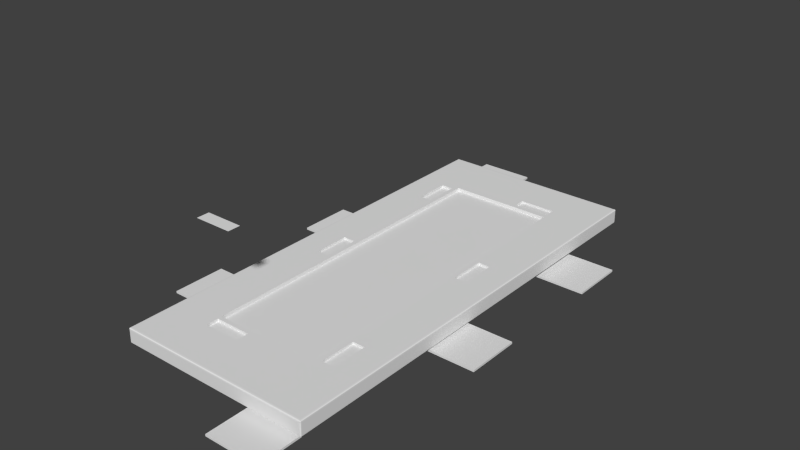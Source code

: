 # Source: Mesa.blend  (saved by Blender 2.76.0; exported with 4.5.12 LTS)
import bpy
from mathutils import Matrix  # noqa: F401  (used for matrix-valued properties, if any)

bpy.ops.wm.read_factory_settings(use_empty=True)
scene = bpy.context.scene
scene.name = 'Scene'

# ---- collections
col_collection_1 = bpy.data.collections.new('Collection 1'); scene.collection.children.link(col_collection_1)

# ---- world
world_world = bpy.data.worlds.new('World'); scene.world = world_world
world_world.color = (0.05088, 0.05088, 0.05088)
world_world.use_sun_shadow = False
world_world.sun_shadow_jitter_overblur = 0.0
world_world.cycles.sampling_method = 'MANUAL'
world_world.cycles.sample_map_resolution = 256

# ---- meshes
me_plane = bpy.data.meshes.new('Plane')
me_plane.from_pydata([(-1.0, -1.0, 0.0), (1.0, -1.0, 0.0), (-1.0, 1.0, 0.0), (1.0, 1.0, 0.0)], [], [(0, 1, 3, 2)])
me_plane.use_remesh_preserve_volume = False
me_plane.use_remesh_preserve_attributes = False
me_plane.use_mirror_vertex_groups = False
me_plane.update()
me_cube_003 = bpy.data.meshes.new('Cube.003')
me_cube_003.from_pydata([(-0.9294, -2.897, 0.07611), (-1.736, -3.968, -0.1852), (-0.9294, 2.897, 0.07611), (-1.736, 3.968, -0.1852), (0.9294, -2.897, 0.07611), (1.736, -3.968, -0.1852), (0.9294, 2.897, 0.07611), (1.736, 3.968, -0.1852), (-1.736, 3.968, 0.07611), (-1.736, -3.968, 0.07611), (1.736, 3.968, 0.07611), (1.736, -3.968, 0.07611), (-0.9294, 2.897, 0.01559), (-0.9294, -2.897, 0.01559), (0.9294, 2.897, 0.01559), (0.9294, -2.897, 0.01559), (1.533, -1.277, -0.2537), (1.533, -1.277, -0.2188), (1.533, -0.3297, -0.2537), (1.533, -0.3297, -0.2188), (2.51, -1.277, -0.2537), (2.51, -1.277, -0.2188), (2.51, -0.3297, -0.2537), (2.51, -0.3297, -0.2188), (1.533, 1.624, -0.2974), (1.533, 1.624, -0.2624), (1.533, 2.571, -0.2974), (1.533, 2.571, -0.2624), (2.51, 1.624, -0.2974), (2.51, 1.624, -0.2624), (2.51, 2.571, -0.2974), (2.51, 2.571, -0.2624), (-2.404, 0.4205, -0.2836), (-2.404, 0.4205, -0.2487), (-2.404, 1.368, -0.2836), (-2.404, 1.368, -0.2487), (-1.427, 0.4205, -0.2836), (-1.427, 0.4205, -0.2487), (-1.427, 1.368, -0.2836), (-1.427, 1.368, -0.2487), (-2.404, -2.547, -0.2397), (-2.404, -2.547, -0.2048), (-2.404, -1.6, -0.2397), (-2.404, -1.6, -0.2048), (-1.427, -2.547, -0.2397), (-1.427, -2.547, -0.2048), (-1.427, -1.6, -0.2397), (-1.427, -1.6, -0.2048), (0.668, -4.653, -0.2804), (0.668, -4.653, -0.2454), (0.668, -3.706, -0.2804), (0.668, -3.706, -0.2454), (1.644, -4.653, -0.2804), (1.644, -4.653, -0.2454), (1.644, -3.706, -0.2804), (1.644, -3.706, -0.2454), (-1.609, 3.789, -0.302), (-1.609, 3.789, -0.2671), (-1.609, 4.736, -0.302), (-1.609, 4.736, -0.2671), (-0.6329, 3.789, -0.302), (-0.6329, 3.789, -0.2671), (-0.6329, 4.736, -0.302), (-0.6329, 4.736, -0.2671), (-1.013, 2.174, 0.02245), (-1.013, 2.81, 0.07611), (-1.231, 2.81, 0.07611), (-1.231, 2.174, 0.07611), (-1.231, 2.174, 0.02245), (-1.013, 2.81, 0.02245), (-1.231, 2.81, 0.02245), (-1.013, 2.174, 0.07611), (-1.013, 0.1291, 0.07611), (-1.231, 0.1291, 0.07611), (-1.231, -0.5073, 0.07611), (-1.013, -0.5073, 0.07611), (1.019, -2.796, 0.07611), (1.237, -2.796, 0.07611), (1.237, -2.16, 0.07611), (1.019, -2.16, 0.07611), (1.237, -2.796, 0.03631), (1.019, -2.796, 0.03631), (1.237, -2.16, 0.03631), (1.019, -2.16, 0.03631), (1.019, 0.2215, 0.03615), (1.019, 0.858, 0.03615), (1.237, 0.2215, 0.03615), (1.019, 0.858, 0.07611), (1.019, 0.2215, 0.07611), (1.237, 0.2215, 0.07611), (1.237, 0.858, 0.07611), (1.237, 0.858, 0.03615), (-1.231, 0.1291, 0.03583), (-1.013, 0.1291, 0.03583), (-1.231, -0.5073, 0.03583), (-1.013, -0.5073, 0.03583), (0.9186, 2.974, 0.07611), (0.9186, 3.192, 0.07611), (0.2822, 3.192, 0.07611), (0.2822, 2.974, 0.07611), (-0.923, -2.97, 0.03102), (-0.2866, -3.188, 0.03102), (-0.2866, -2.97, 0.03102), (0.9186, 2.974, 0.03763), (-0.923, -2.97, 0.07611), (-0.923, -3.188, 0.07611), (-0.2866, -3.188, 0.07611), (-0.923, -3.188, 0.03102), (-0.2866, -2.97, 0.07611), (0.9186, 3.192, 0.03763), (0.2822, 2.974, 0.03763), (0.2822, 3.192, 0.03763)], [], [(1, 3, 8, 9), (3, 7, 10, 8), (7, 5, 11, 10), (5, 1, 9, 11), (6, 4, 15, 14), (5, 7, 3, 1), (66, 65, 69, 70), (108, 106, 101, 102), (13, 12, 14, 15), (0, 2, 12, 13), (4, 0, 13, 15), (2, 6, 14, 12), (17, 19, 18, 16), (19, 23, 22, 18), (23, 21, 20, 22), (21, 17, 16, 20), (16, 18, 22, 20), (21, 23, 19, 17), (25, 27, 26, 24), (27, 31, 30, 26), (31, 29, 28, 30), (29, 25, 24, 28), (24, 26, 30, 28), (29, 31, 27, 25), (33, 35, 34, 32), (35, 39, 38, 34), (39, 37, 36, 38), (37, 33, 32, 36), (32, 34, 38, 36), (37, 39, 35, 33), (41, 43, 42, 40), (43, 47, 46, 42), (47, 45, 44, 46), (45, 41, 40, 44), (40, 42, 46, 44), (45, 47, 43, 41), (49, 51, 50, 48), (51, 55, 54, 50), (55, 53, 52, 54), (53, 49, 48, 52), (48, 50, 54, 52), (53, 55, 51, 49), (57, 59, 58, 56), (59, 63, 62, 58), (63, 61, 60, 62), (61, 57, 56, 60), (56, 58, 62, 60), (61, 63, 59, 57), (69, 64, 68, 70), (8, 2, 65, 66, 67), (65, 71, 64, 69), (67, 66, 70, 68), (71, 67, 68, 64), (0, 9, 8, 67, 71, 72, 73, 74), (2, 0, 74, 75, 72, 71, 65), (11, 4, 76, 77, 78), (79, 78, 82, 83), (81, 83, 82, 80), (4, 6, 87, 88, 89, 78, 79, 76), (6, 10, 11, 78, 89, 90, 87), (78, 77, 80, 82), (76, 79, 83, 81), (77, 76, 81, 80), (90, 89, 86, 91), (85, 91, 86, 84), (89, 88, 84, 86), (87, 90, 91, 85), (88, 87, 85, 84), (72, 75, 95, 93), (93, 95, 94, 92), (73, 72, 93, 92), (75, 74, 94, 95), (74, 73, 92, 94), (10, 6, 96, 97, 98, 2, 8), (6, 2, 98, 99, 96), (100, 102, 101, 107), (9, 0, 104, 105, 106, 4, 11), (0, 4, 106, 108, 104), (105, 104, 100, 107), (104, 108, 102, 100), (106, 105, 107, 101), (98, 97, 109, 111), (96, 99, 110, 103), (103, 110, 111, 109), (99, 98, 111, 110), (97, 96, 103, 109)])
me_cube_003.use_remesh_preserve_volume = False
me_cube_003.use_remesh_preserve_attributes = False
me_cube_003.use_mirror_vertex_groups = False
me_cube_003.update()

# ---- objects
ob_plane = bpy.data.objects.new('Plane', me_plane)
ob_cube = bpy.data.objects.new('Cube', me_cube_003)

# ---- transforms, parenting, visibility, modifiers, constraints
ob_plane.location = (-0.6048, -3.079, 1.823)
ob_plane.rotation_euler = (0.0, -0.0, 1.571)
ob_plane.scale = (-0.109, -0.3182, -0.198)
ob_plane.lineart.crease_threshold = 0.0
ob_cube.location = (0.0, 0.0, 0.0)
ob_cube.lineart.crease_threshold = 0.0
_vg = ob_cube.vertex_groups.new(name='Group')
for _i, _w in zip([1, 3, 5, 7, 8, 9, 10, 11, 64, 65, 66, 67, 68, 69, 70, 71, 72, 73, 74, 75, 76, 77, 78, 79, 80, 81, 82, 83, 84, 85, 86, 87, 88, 89, 90, 91, 92, 93, 94, 95, 96, 97, 98, 99, 100, 101, 102, 103, 104, 105, 106, 107, 108, 109, 110, 111], [1.0, 1.0, 1.0, 1.0, 1.0, 1.0, 1.0, 1.0, 0.1039, 0.1039, 0.3742, 0.3742, 0.3742, 0.1039, 0.3742, 0.1039, 0.1039, 0.3742, 0.3742, 0.1039, 0.1109, 0.3812, 0.3812, 0.1109, 0.3812, 0.1109, 0.3812, 0.1109, 0.1109, 0.1109, 0.3812, 0.1109, 0.1109, 0.3812, 0.3812, 0.3812, 0.3742, 0.1039, 0.3742, 0.1039, 0.07203, 0.2757, 0.2757, 0.07203, 0.06774, 0.2714, 0.06774, 0.07203, 0.06774, 0.2714, 0.2714, 0.2714, 0.06774, 0.2757, 0.07203, 0.2757]): _vg.add([_i], _w, 'REPLACE')
_m = ob_cube.modifiers.new('Bevel', 'BEVEL')
_m.width = 0.033
_m.width_pct = 0.033
_m.segments = 3
_m.limit_method = 'VGROUP'
_m.vertex_group = 'Group'
_m.profile = 0.7479
_m.spread = 0.0

# ---- collection membership
col_collection_1.objects.link(ob_plane)
col_collection_1.objects.link(ob_cube)

# ---- scene / render settings (as saved in the file)
scene.frame_start = 1; scene.frame_end = 250; scene.frame_set(1)
scene.render.engine = 'BLENDER_EEVEE_NEXT'
scene.render.resolution_percentage = 50
scene.render.dither_intensity = 0.0
scene.cycles.use_denoising = False
scene.cycles.samples = 10
scene.cycles.sampling_pattern = 'TABULATED_SOBOL'
scene.cycles.light_sampling_threshold = 0.0
scene.cycles.use_adaptive_sampling = False
scene.cycles.use_light_tree = False
scene.cycles.blur_glossy = 0.0
scene.cycles.pixel_filter_type = 'GAUSSIAN'
scene.cycles.sample_clamp_indirect = 0.0
scene.view_settings.view_transform = 'Standard'
bpy.context.view_layer.update()

# ---- added for rendering (the .blend has no active camera and no usable light): camera, sun
cam_auto = bpy.data.cameras.new('AutoCamera')
cam_auto.lens = 50.0
cam_auto.sensor_width = 36.0
cam_auto.clip_end = 1000.0
ob_auto_camera = bpy.data.objects.new('AutoCamera', cam_auto)
scene.collection.objects.link(ob_auto_camera)
ob_auto_camera.location = (10.0533, -11.9587, 8.76064)
ob_auto_camera.rotation_euler = (1.09748, -7.21219e-08, 0.694738)
scene.camera = ob_auto_camera
light_auto_sun = bpy.data.lights.new('AutoSun', 'SUN')
light_auto_sun.energy = 3.0
light_auto_sun.angle = 0.0523599
ob_auto_sun = bpy.data.objects.new('AutoSun', light_auto_sun)
scene.collection.objects.link(ob_auto_sun)
ob_auto_sun.rotation_euler = (0.872665, 0.174533, 0.523599)
bpy.context.view_layer.update()
